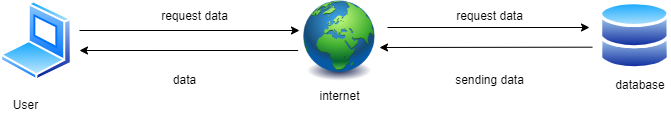

The diagram above was exported from draw.io. Its source (the exported page's mxGraphModel, read from the mxfile embedded in the PNG):
<mxGraphModel dx="1022" dy="468" grid="1" gridSize="10" guides="1" tooltips="1" connect="1" arrows="1" fold="1" page="1" pageScale="1" pageWidth="827" pageHeight="1169" math="0" shadow="0">
  <root>
    <mxCell id="0" />
    <mxCell id="1" parent="0" />
    <mxCell id="PrxNLzbrgJlSHrCs0L7d-1" value="" style="aspect=fixed;perimeter=ellipsePerimeter;html=1;align=center;shadow=0;dashed=0;spacingTop=3;image;image=img/lib/active_directory/laptop_client.svg;" parent="1" vertex="1">
      <mxGeometry x="101" y="200.5" width="72" height="80" as="geometry" />
    </mxCell>
    <mxCell id="PrxNLzbrgJlSHrCs0L7d-2" value="User" style="text;html=1;align=center;verticalAlign=middle;resizable=0;points=[];autosize=1;strokeColor=none;fillColor=none;" parent="1" vertex="1">
      <mxGeometry x="101" y="290" width="50" height="30" as="geometry" />
    </mxCell>
    <mxCell id="PrxNLzbrgJlSHrCs0L7d-3" value="" style="aspect=fixed;perimeter=ellipsePerimeter;html=1;align=center;shadow=0;dashed=0;spacingTop=3;image;image=img/lib/active_directory/databases.svg;" parent="1" vertex="1">
      <mxGeometry x="700" y="200.5" width="70.91" height="69.5" as="geometry" />
    </mxCell>
    <mxCell id="gM2Oux_lVD1bm8KxVkSP-1" value="" style="image;html=1;image=img/lib/clip_art/general/Earth_globe_128x128.png" vertex="1" parent="1">
      <mxGeometry x="400" y="200.5" width="80" height="80" as="geometry" />
    </mxCell>
    <mxCell id="gM2Oux_lVD1bm8KxVkSP-2" value="" style="endArrow=classic;html=1;rounded=0;" edge="1" parent="1">
      <mxGeometry width="50" height="50" relative="1" as="geometry">
        <mxPoint x="180" y="230" as="sourcePoint" />
        <mxPoint x="400" y="230" as="targetPoint" />
      </mxGeometry>
    </mxCell>
    <mxCell id="gM2Oux_lVD1bm8KxVkSP-3" value="" style="endArrow=classic;html=1;rounded=0;" edge="1" parent="1">
      <mxGeometry width="50" height="50" relative="1" as="geometry">
        <mxPoint x="488" y="227" as="sourcePoint" />
        <mxPoint x="690" y="227" as="targetPoint" />
      </mxGeometry>
    </mxCell>
    <mxCell id="gM2Oux_lVD1bm8KxVkSP-4" value="" style="endArrow=classic;html=1;rounded=0;exitX=0;exitY=0.75;exitDx=0;exitDy=0;" edge="1" parent="1">
      <mxGeometry width="50" height="50" relative="1" as="geometry">
        <mxPoint x="692.9235578252085" y="246.68233968156926" as="sourcePoint" />
        <mxPoint x="480" y="247" as="targetPoint" />
      </mxGeometry>
    </mxCell>
    <mxCell id="gM2Oux_lVD1bm8KxVkSP-5" value="" style="endArrow=classic;html=1;rounded=0;exitX=-0.017;exitY=0.619;exitDx=0;exitDy=0;exitPerimeter=0;" edge="1" parent="1" source="gM2Oux_lVD1bm8KxVkSP-1">
      <mxGeometry width="50" height="50" relative="1" as="geometry">
        <mxPoint x="390" y="300" as="sourcePoint" />
        <mxPoint x="180" y="250" as="targetPoint" />
      </mxGeometry>
    </mxCell>
    <mxCell id="gM2Oux_lVD1bm8KxVkSP-6" value="internet" style="text;html=1;align=center;verticalAlign=middle;resizable=0;points=[];autosize=1;strokeColor=none;fillColor=none;" vertex="1" parent="1">
      <mxGeometry x="410" y="280.5" width="60" height="30" as="geometry" />
    </mxCell>
    <mxCell id="gM2Oux_lVD1bm8KxVkSP-7" value="database" style="text;html=1;strokeColor=none;fillColor=none;align=center;verticalAlign=middle;whiteSpace=wrap;rounded=0;" vertex="1" parent="1">
      <mxGeometry x="710.9100000000001" y="270" width="60" height="30" as="geometry" />
    </mxCell>
    <mxCell id="gM2Oux_lVD1bm8KxVkSP-8" value="request data" style="text;html=1;align=center;verticalAlign=middle;resizable=0;points=[];autosize=1;strokeColor=none;fillColor=none;" vertex="1" parent="1">
      <mxGeometry x="250" y="200.5" width="90" height="30" as="geometry" />
    </mxCell>
    <mxCell id="gM2Oux_lVD1bm8KxVkSP-9" value="data" style="text;html=1;align=center;verticalAlign=middle;resizable=0;points=[];autosize=1;strokeColor=none;fillColor=none;" vertex="1" parent="1">
      <mxGeometry x="260" y="265" width="50" height="30" as="geometry" />
    </mxCell>
    <mxCell id="gM2Oux_lVD1bm8KxVkSP-10" value="sending data" style="text;html=1;align=center;verticalAlign=middle;resizable=0;points=[];autosize=1;strokeColor=none;fillColor=none;" vertex="1" parent="1">
      <mxGeometry x="545" y="265" width="90" height="30" as="geometry" />
    </mxCell>
    <mxCell id="gM2Oux_lVD1bm8KxVkSP-11" value="request data" style="text;html=1;align=center;verticalAlign=middle;resizable=0;points=[];autosize=1;strokeColor=none;fillColor=none;" vertex="1" parent="1">
      <mxGeometry x="545" y="200.5" width="90" height="30" as="geometry" />
    </mxCell>
  </root>
</mxGraphModel>